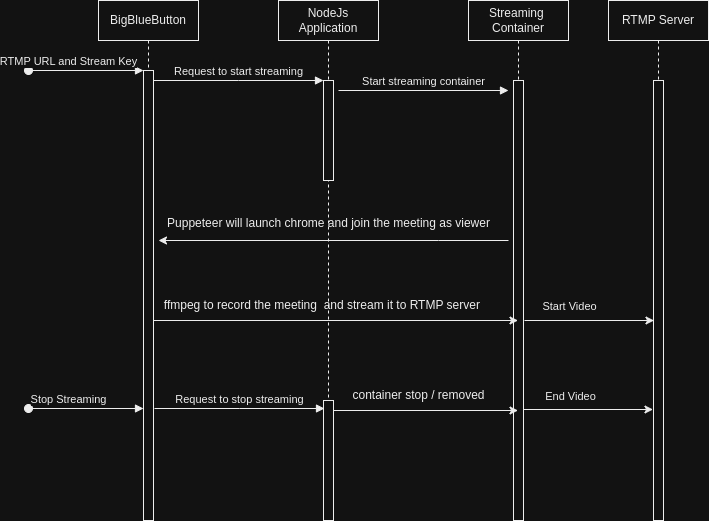

The diagram above was exported from draw.io. Its source (the exported page's mxGraphModel, read from the mxfile embedded in the PNG):
<mxGraphModel dx="1900" dy="591" grid="1" gridSize="10" guides="1" tooltips="1" connect="1" arrows="1" fold="1" page="1" pageScale="1" pageWidth="850" pageHeight="1100" math="0" shadow="0">
  <root>
    <mxCell id="0" />
    <mxCell id="1" parent="0" />
    <mxCell id="aM9ryv3xv72pqoxQDRHE-1" value="BigBlueButton" style="shape=umlLifeline;perimeter=lifelinePerimeter;whiteSpace=wrap;html=1;container=0;dropTarget=0;collapsible=0;recursiveResize=0;outlineConnect=0;portConstraint=eastwest;newEdgeStyle={&quot;edgeStyle&quot;:&quot;elbowEdgeStyle&quot;,&quot;elbow&quot;:&quot;vertical&quot;,&quot;curved&quot;:0,&quot;rounded&quot;:0};" parent="1" vertex="1">
      <mxGeometry x="40" y="40" width="100" height="520" as="geometry" />
    </mxCell>
    <mxCell id="aM9ryv3xv72pqoxQDRHE-2" value="" style="html=1;points=[];perimeter=orthogonalPerimeter;outlineConnect=0;targetShapes=umlLifeline;portConstraint=eastwest;newEdgeStyle={&quot;edgeStyle&quot;:&quot;elbowEdgeStyle&quot;,&quot;elbow&quot;:&quot;vertical&quot;,&quot;curved&quot;:0,&quot;rounded&quot;:0};" parent="aM9ryv3xv72pqoxQDRHE-1" vertex="1">
      <mxGeometry x="45" y="70" width="10" height="450" as="geometry" />
    </mxCell>
    <mxCell id="aM9ryv3xv72pqoxQDRHE-3" value="RTMP URL and Stream Key" style="html=1;verticalAlign=bottom;startArrow=oval;endArrow=block;startSize=8;edgeStyle=elbowEdgeStyle;elbow=vertical;curved=0;rounded=0;" parent="aM9ryv3xv72pqoxQDRHE-1" target="aM9ryv3xv72pqoxQDRHE-2" edge="1">
      <mxGeometry x="-0.3043" relative="1" as="geometry">
        <mxPoint x="-70" y="70" as="sourcePoint" />
        <mxPoint as="offset" />
      </mxGeometry>
    </mxCell>
    <mxCell id="aM9ryv3xv72pqoxQDRHE-5" value="NodeJs Application" style="shape=umlLifeline;perimeter=lifelinePerimeter;whiteSpace=wrap;html=1;container=0;dropTarget=0;collapsible=0;recursiveResize=0;outlineConnect=0;portConstraint=eastwest;newEdgeStyle={&quot;edgeStyle&quot;:&quot;elbowEdgeStyle&quot;,&quot;elbow&quot;:&quot;vertical&quot;,&quot;curved&quot;:0,&quot;rounded&quot;:0};" parent="1" vertex="1">
      <mxGeometry x="220" y="40" width="100" height="400" as="geometry" />
    </mxCell>
    <mxCell id="aM9ryv3xv72pqoxQDRHE-6" value="" style="html=1;points=[];perimeter=orthogonalPerimeter;outlineConnect=0;targetShapes=umlLifeline;portConstraint=eastwest;newEdgeStyle={&quot;edgeStyle&quot;:&quot;elbowEdgeStyle&quot;,&quot;elbow&quot;:&quot;vertical&quot;,&quot;curved&quot;:0,&quot;rounded&quot;:0};" parent="aM9ryv3xv72pqoxQDRHE-5" vertex="1">
      <mxGeometry x="45" y="80" width="10" height="100" as="geometry" />
    </mxCell>
    <mxCell id="aM9ryv3xv72pqoxQDRHE-7" value="Request to start streaming" style="html=1;verticalAlign=bottom;endArrow=block;edgeStyle=elbowEdgeStyle;elbow=vertical;curved=0;rounded=0;" parent="1" source="aM9ryv3xv72pqoxQDRHE-2" target="aM9ryv3xv72pqoxQDRHE-6" edge="1">
      <mxGeometry relative="1" as="geometry">
        <mxPoint x="195" y="130" as="sourcePoint" />
        <Array as="points">
          <mxPoint x="180" y="120" />
        </Array>
      </mxGeometry>
    </mxCell>
    <mxCell id="jWigpWkCyIU-SmecLCtt-4" value="Streaming&amp;nbsp; Container" style="shape=umlLifeline;perimeter=lifelinePerimeter;whiteSpace=wrap;html=1;container=0;dropTarget=0;collapsible=0;recursiveResize=0;outlineConnect=0;portConstraint=eastwest;newEdgeStyle={&quot;edgeStyle&quot;:&quot;elbowEdgeStyle&quot;,&quot;elbow&quot;:&quot;vertical&quot;,&quot;curved&quot;:0,&quot;rounded&quot;:0};" parent="1" vertex="1">
      <mxGeometry x="410" y="40" width="100" height="520" as="geometry" />
    </mxCell>
    <mxCell id="jWigpWkCyIU-SmecLCtt-5" value="" style="html=1;points=[];perimeter=orthogonalPerimeter;outlineConnect=0;targetShapes=umlLifeline;portConstraint=eastwest;newEdgeStyle={&quot;edgeStyle&quot;:&quot;elbowEdgeStyle&quot;,&quot;elbow&quot;:&quot;vertical&quot;,&quot;curved&quot;:0,&quot;rounded&quot;:0};" parent="jWigpWkCyIU-SmecLCtt-4" vertex="1">
      <mxGeometry x="45" y="80" width="10" height="440" as="geometry" />
    </mxCell>
    <mxCell id="jWigpWkCyIU-SmecLCtt-8" value="Start streaming container" style="html=1;verticalAlign=bottom;endArrow=block;edgeStyle=elbowEdgeStyle;elbow=vertical;curved=0;rounded=0;" parent="1" edge="1">
      <mxGeometry relative="1" as="geometry">
        <mxPoint x="280" y="130" as="sourcePoint" />
        <Array as="points">
          <mxPoint x="270" y="130" />
        </Array>
        <mxPoint x="450" y="129.5" as="targetPoint" />
      </mxGeometry>
    </mxCell>
    <mxCell id="jWigpWkCyIU-SmecLCtt-9" value="" style="endArrow=classic;html=1;rounded=0;" parent="1" edge="1">
      <mxGeometry width="50" height="50" relative="1" as="geometry">
        <mxPoint x="450" y="280" as="sourcePoint" />
        <mxPoint x="100" y="280" as="targetPoint" />
        <Array as="points">
          <mxPoint x="380" y="280" />
        </Array>
      </mxGeometry>
    </mxCell>
    <mxCell id="jWigpWkCyIU-SmecLCtt-11" value="Puppeteer will launch chrome and join the meeting as viewer" style="text;html=1;align=center;verticalAlign=middle;resizable=0;points=[];autosize=1;strokeColor=none;fillColor=none;" parent="1" vertex="1">
      <mxGeometry x="95" y="248" width="350" height="30" as="geometry" />
    </mxCell>
    <mxCell id="jWigpWkCyIU-SmecLCtt-12" value="" style="endArrow=classic;html=1;rounded=0;" parent="1" target="jWigpWkCyIU-SmecLCtt-4" edge="1">
      <mxGeometry width="50" height="50" relative="1" as="geometry">
        <mxPoint x="95" y="360" as="sourcePoint" />
        <mxPoint x="400" y="360" as="targetPoint" />
      </mxGeometry>
    </mxCell>
    <mxCell id="jWigpWkCyIU-SmecLCtt-13" value="ffmpeg to record the meeting&amp;nbsp; and stream it to RTMP server&amp;nbsp;" style="text;html=1;align=center;verticalAlign=middle;resizable=0;points=[];autosize=1;strokeColor=none;fillColor=none;" parent="1" vertex="1">
      <mxGeometry x="95" y="330" width="340" height="30" as="geometry" />
    </mxCell>
    <mxCell id="jWigpWkCyIU-SmecLCtt-14" value="RTMP Server" style="shape=umlLifeline;perimeter=lifelinePerimeter;whiteSpace=wrap;html=1;container=0;dropTarget=0;collapsible=0;recursiveResize=0;outlineConnect=0;portConstraint=eastwest;newEdgeStyle={&quot;edgeStyle&quot;:&quot;elbowEdgeStyle&quot;,&quot;elbow&quot;:&quot;vertical&quot;,&quot;curved&quot;:0,&quot;rounded&quot;:0};" parent="1" vertex="1">
      <mxGeometry x="550" y="40" width="100" height="520" as="geometry" />
    </mxCell>
    <mxCell id="jWigpWkCyIU-SmecLCtt-15" value="" style="html=1;points=[];perimeter=orthogonalPerimeter;outlineConnect=0;targetShapes=umlLifeline;portConstraint=eastwest;newEdgeStyle={&quot;edgeStyle&quot;:&quot;elbowEdgeStyle&quot;,&quot;elbow&quot;:&quot;vertical&quot;,&quot;curved&quot;:0,&quot;rounded&quot;:0};" parent="jWigpWkCyIU-SmecLCtt-14" vertex="1">
      <mxGeometry x="45" y="80" width="10" height="440" as="geometry" />
    </mxCell>
    <mxCell id="jWigpWkCyIU-SmecLCtt-16" value="" style="endArrow=classic;html=1;rounded=0;" parent="1" edge="1">
      <mxGeometry width="50" height="50" relative="1" as="geometry">
        <mxPoint x="466" y="360" as="sourcePoint" />
        <mxPoint x="595.5" y="360" as="targetPoint" />
      </mxGeometry>
    </mxCell>
    <mxCell id="jWigpWkCyIU-SmecLCtt-21" value="Start Video" style="edgeLabel;html=1;align=center;verticalAlign=middle;resizable=0;points=[];" parent="jWigpWkCyIU-SmecLCtt-16" connectable="0" vertex="1">
      <mxGeometry x="-0.4996" y="3" relative="1" as="geometry">
        <mxPoint x="12" y="-12" as="offset" />
      </mxGeometry>
    </mxCell>
    <mxCell id="jWigpWkCyIU-SmecLCtt-17" value="" style="html=1;points=[];perimeter=orthogonalPerimeter;outlineConnect=0;targetShapes=umlLifeline;portConstraint=eastwest;newEdgeStyle={&quot;edgeStyle&quot;:&quot;elbowEdgeStyle&quot;,&quot;elbow&quot;:&quot;vertical&quot;,&quot;curved&quot;:0,&quot;rounded&quot;:0};" parent="1" vertex="1">
      <mxGeometry x="265" y="440" width="10" height="120" as="geometry" />
    </mxCell>
    <mxCell id="jWigpWkCyIU-SmecLCtt-19" value="Stop Streaming" style="html=1;verticalAlign=bottom;startArrow=oval;endArrow=block;startSize=8;edgeStyle=elbowEdgeStyle;elbow=vertical;curved=0;rounded=0;" parent="1" edge="1">
      <mxGeometry x="-0.3043" relative="1" as="geometry">
        <mxPoint x="-30" y="448" as="sourcePoint" />
        <mxPoint x="85" y="448" as="targetPoint" />
        <mxPoint as="offset" />
      </mxGeometry>
    </mxCell>
    <mxCell id="jWigpWkCyIU-SmecLCtt-20" value="Request to stop streaming" style="html=1;verticalAlign=bottom;endArrow=block;edgeStyle=elbowEdgeStyle;elbow=vertical;curved=0;rounded=0;" parent="1" edge="1">
      <mxGeometry relative="1" as="geometry">
        <mxPoint x="96" y="448" as="sourcePoint" />
        <Array as="points">
          <mxPoint x="181" y="448" />
        </Array>
        <mxPoint x="266" y="448" as="targetPoint" />
      </mxGeometry>
    </mxCell>
    <mxCell id="jWigpWkCyIU-SmecLCtt-22" value="" style="endArrow=classic;html=1;rounded=0;" parent="1" target="jWigpWkCyIU-SmecLCtt-4" edge="1">
      <mxGeometry width="50" height="50" relative="1" as="geometry">
        <mxPoint x="275" y="450" as="sourcePoint" />
        <mxPoint x="325" y="400" as="targetPoint" />
      </mxGeometry>
    </mxCell>
    <mxCell id="jWigpWkCyIU-SmecLCtt-23" value="container stop / removed" style="text;html=1;align=center;verticalAlign=middle;resizable=0;points=[];autosize=1;strokeColor=none;fillColor=none;" parent="1" vertex="1">
      <mxGeometry x="280" y="420" width="160" height="30" as="geometry" />
    </mxCell>
    <mxCell id="jWigpWkCyIU-SmecLCtt-24" value="" style="endArrow=classic;html=1;rounded=0;" parent="1" edge="1">
      <mxGeometry width="50" height="50" relative="1" as="geometry">
        <mxPoint x="465" y="449" as="sourcePoint" />
        <mxPoint x="594.5" y="449" as="targetPoint" />
      </mxGeometry>
    </mxCell>
    <mxCell id="jWigpWkCyIU-SmecLCtt-25" value="End Video" style="edgeLabel;html=1;align=center;verticalAlign=middle;resizable=0;points=[];" parent="jWigpWkCyIU-SmecLCtt-24" connectable="0" vertex="1">
      <mxGeometry x="-0.4996" y="3" relative="1" as="geometry">
        <mxPoint x="14" y="-11" as="offset" />
      </mxGeometry>
    </mxCell>
  </root>
</mxGraphModel>